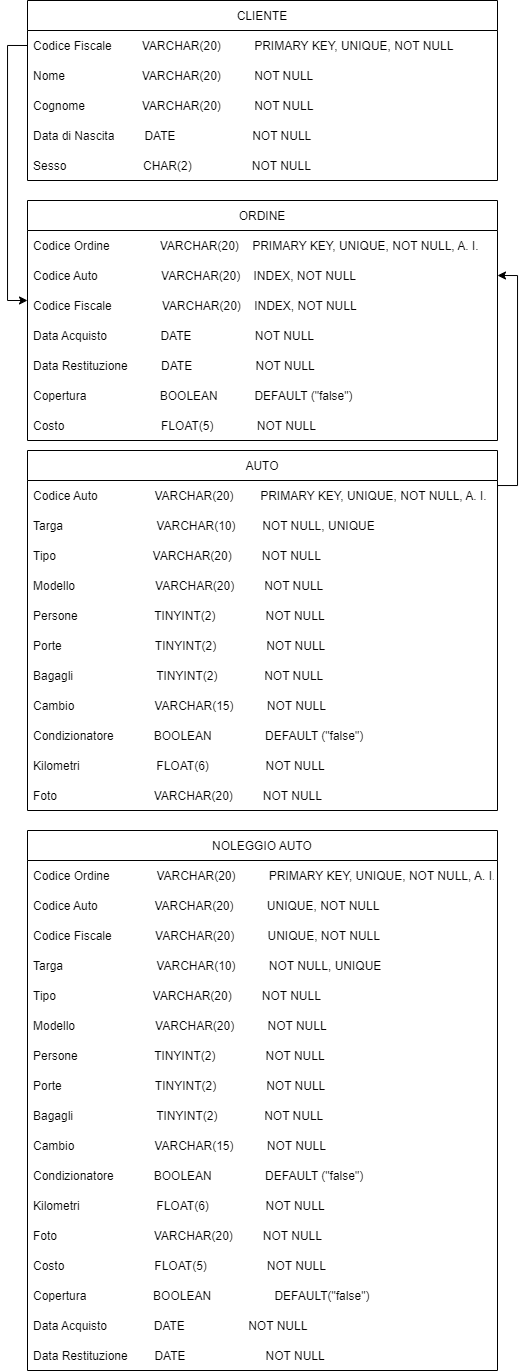

The diagram above was exported from draw.io. Its source (the exported page's mxGraphModel, read from the mxfile embedded in the PNG):
<mxGraphModel dx="981" dy="486" grid="1" gridSize="10" guides="1" tooltips="1" connect="1" arrows="1" fold="1" page="1" pageScale="1" pageWidth="827" pageHeight="1169" math="0" shadow="0">
  <root>
    <mxCell id="WIyWlLk6GJQsqaUBKTNV-0" />
    <mxCell id="WIyWlLk6GJQsqaUBKTNV-1" parent="WIyWlLk6GJQsqaUBKTNV-0" />
    <mxCell id="9aEbmR7HxINbYAmgGL_I-23" value="" style="edgeStyle=orthogonalEdgeStyle;rounded=0;orthogonalLoop=1;jettySize=auto;html=1;exitX=0;exitY=0.5;exitDx=0;exitDy=0;entryX=0;entryY=0.333;entryDx=0;entryDy=0;entryPerimeter=0;" edge="1" parent="WIyWlLk6GJQsqaUBKTNV-1" source="9aEbmR7HxINbYAmgGL_I-4" target="9aEbmR7HxINbYAmgGL_I-19">
      <mxGeometry relative="1" as="geometry" />
    </mxCell>
    <mxCell id="9aEbmR7HxINbYAmgGL_I-3" value="CLIENTE" style="swimlane;fontStyle=0;childLayout=stackLayout;horizontal=1;startSize=30;horizontalStack=0;resizeParent=1;resizeParentMax=0;resizeLast=0;collapsible=1;marginBottom=0;" vertex="1" parent="WIyWlLk6GJQsqaUBKTNV-1">
      <mxGeometry x="160" y="20" width="470" height="180" as="geometry">
        <mxRectangle x="360" y="250" width="50" height="30" as="alternateBounds" />
      </mxGeometry>
    </mxCell>
    <mxCell id="9aEbmR7HxINbYAmgGL_I-4" value="Codice Fiscale         VARCHAR(20)          PRIMARY KEY, UNIQUE, NOT NULL" style="text;strokeColor=none;fillColor=none;align=left;verticalAlign=middle;spacingLeft=4;spacingRight=4;overflow=hidden;points=[[0,0.5],[1,0.5]];portConstraint=eastwest;rotatable=0;" vertex="1" parent="9aEbmR7HxINbYAmgGL_I-3">
      <mxGeometry y="30" width="470" height="30" as="geometry" />
    </mxCell>
    <mxCell id="9aEbmR7HxINbYAmgGL_I-5" value="Nome                       VARCHAR(20)          NOT NULL" style="text;strokeColor=none;fillColor=none;align=left;verticalAlign=middle;spacingLeft=4;spacingRight=4;overflow=hidden;points=[[0,0.5],[1,0.5]];portConstraint=eastwest;rotatable=0;" vertex="1" parent="9aEbmR7HxINbYAmgGL_I-3">
      <mxGeometry y="60" width="470" height="30" as="geometry" />
    </mxCell>
    <mxCell id="9aEbmR7HxINbYAmgGL_I-6" value="Cognome                 VARCHAR(20)          NOT NULL" style="text;strokeColor=none;fillColor=none;align=left;verticalAlign=middle;spacingLeft=4;spacingRight=4;overflow=hidden;points=[[0,0.5],[1,0.5]];portConstraint=eastwest;rotatable=0;" vertex="1" parent="9aEbmR7HxINbYAmgGL_I-3">
      <mxGeometry y="90" width="470" height="30" as="geometry" />
    </mxCell>
    <mxCell id="9aEbmR7HxINbYAmgGL_I-8" value="Data di Nascita         DATE                       NOT NULL" style="text;strokeColor=none;fillColor=none;align=left;verticalAlign=middle;spacingLeft=4;spacingRight=4;overflow=hidden;points=[[0,0.5],[1,0.5]];portConstraint=eastwest;rotatable=0;" vertex="1" parent="9aEbmR7HxINbYAmgGL_I-3">
      <mxGeometry y="120" width="470" height="30" as="geometry" />
    </mxCell>
    <mxCell id="9aEbmR7HxINbYAmgGL_I-9" value="Sesso                       CHAR(2)                  NOT NULL" style="text;strokeColor=none;fillColor=none;align=left;verticalAlign=middle;spacingLeft=4;spacingRight=4;overflow=hidden;points=[[0,0.5],[1,0.5]];portConstraint=eastwest;rotatable=0;" vertex="1" parent="9aEbmR7HxINbYAmgGL_I-3">
      <mxGeometry y="150" width="470" height="30" as="geometry" />
    </mxCell>
    <mxCell id="9aEbmR7HxINbYAmgGL_I-24" value="" style="edgeStyle=orthogonalEdgeStyle;rounded=0;orthogonalLoop=1;jettySize=auto;html=1;exitX=1;exitY=0.5;exitDx=0;exitDy=0;entryX=1;entryY=0.5;entryDx=0;entryDy=0;" edge="1" parent="WIyWlLk6GJQsqaUBKTNV-1" source="9aEbmR7HxINbYAmgGL_I-16" target="9aEbmR7HxINbYAmgGL_I-18">
      <mxGeometry relative="1" as="geometry">
        <Array as="points">
          <mxPoint x="650" y="505" />
          <mxPoint x="650" y="295" />
        </Array>
      </mxGeometry>
    </mxCell>
    <mxCell id="9aEbmR7HxINbYAmgGL_I-11" value="AUTO" style="swimlane;fontStyle=0;childLayout=stackLayout;horizontal=1;startSize=30;horizontalStack=0;resizeParent=1;resizeParentMax=0;resizeLast=0;collapsible=1;marginBottom=0;" vertex="1" parent="WIyWlLk6GJQsqaUBKTNV-1">
      <mxGeometry x="160" y="470" width="470" height="360" as="geometry">
        <mxRectangle x="360" y="250" width="50" height="30" as="alternateBounds" />
      </mxGeometry>
    </mxCell>
    <mxCell id="9aEbmR7HxINbYAmgGL_I-16" value="Codice Auto                  VARCHAR(20)        PRIMARY KEY, UNIQUE, NOT NULL, A. I." style="text;strokeColor=none;fillColor=none;align=left;verticalAlign=middle;spacingLeft=4;spacingRight=4;overflow=hidden;points=[[0,0.5],[1,0.5]];portConstraint=eastwest;rotatable=0;" vertex="1" parent="9aEbmR7HxINbYAmgGL_I-11">
      <mxGeometry y="30" width="470" height="30" as="geometry" />
    </mxCell>
    <mxCell id="9aEbmR7HxINbYAmgGL_I-12" value="Targa                            VARCHAR(10)        NOT NULL, UNIQUE" style="text;strokeColor=none;fillColor=none;align=left;verticalAlign=middle;spacingLeft=4;spacingRight=4;overflow=hidden;points=[[0,0.5],[1,0.5]];portConstraint=eastwest;rotatable=0;" vertex="1" parent="9aEbmR7HxINbYAmgGL_I-11">
      <mxGeometry y="60" width="470" height="30" as="geometry" />
    </mxCell>
    <mxCell id="9aEbmR7HxINbYAmgGL_I-51" value="Tipo                             VARCHAR(20)         NOT NULL" style="text;strokeColor=none;fillColor=none;align=left;verticalAlign=middle;spacingLeft=4;spacingRight=4;overflow=hidden;points=[[0,0.5],[1,0.5]];portConstraint=eastwest;rotatable=0;" vertex="1" parent="9aEbmR7HxINbYAmgGL_I-11">
      <mxGeometry y="90" width="470" height="30" as="geometry" />
    </mxCell>
    <mxCell id="9aEbmR7HxINbYAmgGL_I-13" value="Modello                        VARCHAR(20)         NOT NULL" style="text;strokeColor=none;fillColor=none;align=left;verticalAlign=middle;spacingLeft=4;spacingRight=4;overflow=hidden;points=[[0,0.5],[1,0.5]];portConstraint=eastwest;rotatable=0;" vertex="1" parent="9aEbmR7HxINbYAmgGL_I-11">
      <mxGeometry y="120" width="470" height="30" as="geometry" />
    </mxCell>
    <mxCell id="9aEbmR7HxINbYAmgGL_I-28" value="Persone                       TINYINT(2)               NOT NULL" style="text;strokeColor=none;fillColor=none;align=left;verticalAlign=middle;spacingLeft=4;spacingRight=4;overflow=hidden;points=[[0,0.5],[1,0.5]];portConstraint=eastwest;rotatable=0;" vertex="1" parent="9aEbmR7HxINbYAmgGL_I-11">
      <mxGeometry y="150" width="470" height="30" as="geometry" />
    </mxCell>
    <mxCell id="9aEbmR7HxINbYAmgGL_I-27" value="Porte                            TINYINT(2)               NOT NULL " style="text;strokeColor=none;fillColor=none;align=left;verticalAlign=middle;spacingLeft=4;spacingRight=4;overflow=hidden;points=[[0,0.5],[1,0.5]];portConstraint=eastwest;rotatable=0;" vertex="1" parent="9aEbmR7HxINbYAmgGL_I-11">
      <mxGeometry y="180" width="470" height="30" as="geometry" />
    </mxCell>
    <mxCell id="9aEbmR7HxINbYAmgGL_I-50" value="Bagagli                         TINYINT(2)              NOT NULL " style="text;strokeColor=none;fillColor=none;align=left;verticalAlign=middle;spacingLeft=4;spacingRight=4;overflow=hidden;points=[[0,0.5],[1,0.5]];portConstraint=eastwest;rotatable=0;" vertex="1" parent="9aEbmR7HxINbYAmgGL_I-11">
      <mxGeometry y="210" width="470" height="30" as="geometry" />
    </mxCell>
    <mxCell id="9aEbmR7HxINbYAmgGL_I-46" value="Cambio                        VARCHAR(15)          NOT NULL    " style="text;strokeColor=none;fillColor=none;align=left;verticalAlign=middle;spacingLeft=4;spacingRight=4;overflow=hidden;points=[[0,0.5],[1,0.5]];portConstraint=eastwest;rotatable=0;" vertex="1" parent="9aEbmR7HxINbYAmgGL_I-11">
      <mxGeometry y="240" width="470" height="30" as="geometry" />
    </mxCell>
    <mxCell id="9aEbmR7HxINbYAmgGL_I-47" value="Condizionatore            BOOLEAN                DEFAULT (&quot;false&quot;)" style="text;strokeColor=none;fillColor=none;align=left;verticalAlign=middle;spacingLeft=4;spacingRight=4;overflow=hidden;points=[[0,0.5],[1,0.5]];portConstraint=eastwest;rotatable=0;" vertex="1" parent="9aEbmR7HxINbYAmgGL_I-11">
      <mxGeometry y="270" width="470" height="30" as="geometry" />
    </mxCell>
    <mxCell id="9aEbmR7HxINbYAmgGL_I-14" value="Kilometri                       FLOAT(6)                 NOT NULL" style="text;strokeColor=none;fillColor=none;align=left;verticalAlign=middle;spacingLeft=4;spacingRight=4;overflow=hidden;points=[[0,0.5],[1,0.5]];portConstraint=eastwest;rotatable=0;" vertex="1" parent="9aEbmR7HxINbYAmgGL_I-11">
      <mxGeometry y="300" width="470" height="30" as="geometry" />
    </mxCell>
    <mxCell id="9aEbmR7HxINbYAmgGL_I-56" value="Foto                             VARCHAR(20)         NOT NULL" style="text;strokeColor=none;fillColor=none;align=left;verticalAlign=middle;spacingLeft=4;spacingRight=4;overflow=hidden;points=[[0,0.5],[1,0.5]];portConstraint=eastwest;rotatable=0;" vertex="1" parent="9aEbmR7HxINbYAmgGL_I-11">
      <mxGeometry y="330" width="470" height="30" as="geometry" />
    </mxCell>
    <mxCell id="9aEbmR7HxINbYAmgGL_I-17" value="ORDINE" style="swimlane;fontStyle=0;childLayout=stackLayout;horizontal=1;startSize=30;horizontalStack=0;resizeParent=1;resizeParentMax=0;resizeLast=0;collapsible=1;marginBottom=0;" vertex="1" parent="WIyWlLk6GJQsqaUBKTNV-1">
      <mxGeometry x="160" y="220" width="470" height="240" as="geometry">
        <mxRectangle x="360" y="250" width="50" height="30" as="alternateBounds" />
      </mxGeometry>
    </mxCell>
    <mxCell id="9aEbmR7HxINbYAmgGL_I-22" value="Codice Ordine               VARCHAR(20)    PRIMARY KEY, UNIQUE, NOT NULL, A. I." style="text;strokeColor=none;fillColor=none;align=left;verticalAlign=middle;spacingLeft=4;spacingRight=4;overflow=hidden;points=[[0,0.5],[1,0.5]];portConstraint=eastwest;rotatable=0;" vertex="1" parent="9aEbmR7HxINbYAmgGL_I-17">
      <mxGeometry y="30" width="470" height="30" as="geometry" />
    </mxCell>
    <mxCell id="9aEbmR7HxINbYAmgGL_I-18" value="Codice Auto                   VARCHAR(20)    INDEX, NOT NULL" style="text;strokeColor=none;fillColor=none;align=left;verticalAlign=middle;spacingLeft=4;spacingRight=4;overflow=hidden;points=[[0,0.5],[1,0.5]];portConstraint=eastwest;rotatable=0;" vertex="1" parent="9aEbmR7HxINbYAmgGL_I-17">
      <mxGeometry y="60" width="470" height="30" as="geometry" />
    </mxCell>
    <mxCell id="9aEbmR7HxINbYAmgGL_I-19" value="Codice Fiscale               VARCHAR(20)    INDEX, NOT NULL" style="text;strokeColor=none;fillColor=none;align=left;verticalAlign=middle;spacingLeft=4;spacingRight=4;overflow=hidden;points=[[0,0.5],[1,0.5]];portConstraint=eastwest;rotatable=0;" vertex="1" parent="9aEbmR7HxINbYAmgGL_I-17">
      <mxGeometry y="90" width="470" height="30" as="geometry" />
    </mxCell>
    <mxCell id="9aEbmR7HxINbYAmgGL_I-20" value="Data Acquisto                DATE                   NOT NULL" style="text;strokeColor=none;fillColor=none;align=left;verticalAlign=middle;spacingLeft=4;spacingRight=4;overflow=hidden;points=[[0,0.5],[1,0.5]];portConstraint=eastwest;rotatable=0;" vertex="1" parent="9aEbmR7HxINbYAmgGL_I-17">
      <mxGeometry y="120" width="470" height="30" as="geometry" />
    </mxCell>
    <mxCell id="9aEbmR7HxINbYAmgGL_I-21" value="Data Restituzione          DATE                   NOT NULL" style="text;strokeColor=none;fillColor=none;align=left;verticalAlign=middle;spacingLeft=4;spacingRight=4;overflow=hidden;points=[[0,0.5],[1,0.5]];portConstraint=eastwest;rotatable=0;" vertex="1" parent="9aEbmR7HxINbYAmgGL_I-17">
      <mxGeometry y="150" width="470" height="30" as="geometry" />
    </mxCell>
    <mxCell id="9aEbmR7HxINbYAmgGL_I-29" value="Copertura                      BOOLEAN           DEFAULT (&quot;false&quot;)" style="text;strokeColor=none;fillColor=none;align=left;verticalAlign=middle;spacingLeft=4;spacingRight=4;overflow=hidden;points=[[0,0.5],[1,0.5]];portConstraint=eastwest;rotatable=0;" vertex="1" parent="9aEbmR7HxINbYAmgGL_I-17">
      <mxGeometry y="180" width="470" height="30" as="geometry" />
    </mxCell>
    <mxCell id="9aEbmR7HxINbYAmgGL_I-25" value="Costo                             FLOAT(5)             NOT NULL" style="text;strokeColor=none;fillColor=none;align=left;verticalAlign=middle;spacingLeft=4;spacingRight=4;overflow=hidden;points=[[0,0.5],[1,0.5]];portConstraint=eastwest;rotatable=0;" vertex="1" parent="9aEbmR7HxINbYAmgGL_I-17">
      <mxGeometry y="210" width="470" height="30" as="geometry" />
    </mxCell>
    <mxCell id="9aEbmR7HxINbYAmgGL_I-30" value="NOLEGGIO AUTO" style="swimlane;fontStyle=0;childLayout=stackLayout;horizontal=1;startSize=30;horizontalStack=0;resizeParent=1;resizeParentMax=0;resizeLast=0;collapsible=1;marginBottom=0;" vertex="1" parent="WIyWlLk6GJQsqaUBKTNV-1">
      <mxGeometry x="160" y="850" width="470" height="540" as="geometry" />
    </mxCell>
    <mxCell id="9aEbmR7HxINbYAmgGL_I-36" value="Codice Ordine              VARCHAR(20)          PRIMARY KEY, UNIQUE, NOT NULL, A. I." style="text;strokeColor=none;fillColor=none;align=left;verticalAlign=middle;spacingLeft=4;spacingRight=4;overflow=hidden;points=[[0,0.5],[1,0.5]];portConstraint=eastwest;rotatable=0;" vertex="1" parent="9aEbmR7HxINbYAmgGL_I-30">
      <mxGeometry y="30" width="470" height="30" as="geometry" />
    </mxCell>
    <mxCell id="9aEbmR7HxINbYAmgGL_I-34" value="Codice Auto                  VARCHAR(20)          UNIQUE, NOT NULL" style="text;strokeColor=none;fillColor=none;align=left;verticalAlign=middle;spacingLeft=4;spacingRight=4;overflow=hidden;points=[[0,0.5],[1,0.5]];portConstraint=eastwest;rotatable=0;" vertex="1" parent="9aEbmR7HxINbYAmgGL_I-30">
      <mxGeometry y="60" width="470" height="30" as="geometry" />
    </mxCell>
    <mxCell id="9aEbmR7HxINbYAmgGL_I-35" value="Codice Fiscale             VARCHAR(20)          UNIQUE, NOT NULL" style="text;strokeColor=none;fillColor=none;align=left;verticalAlign=middle;spacingLeft=4;spacingRight=4;overflow=hidden;points=[[0,0.5],[1,0.5]];portConstraint=eastwest;rotatable=0;" vertex="1" parent="9aEbmR7HxINbYAmgGL_I-30">
      <mxGeometry y="90" width="470" height="30" as="geometry" />
    </mxCell>
    <mxCell id="9aEbmR7HxINbYAmgGL_I-37" value="Targa                            VARCHAR(10)          NOT NULL, UNIQUE" style="text;strokeColor=none;fillColor=none;align=left;verticalAlign=middle;spacingLeft=4;spacingRight=4;overflow=hidden;points=[[0,0.5],[1,0.5]];portConstraint=eastwest;rotatable=0;" vertex="1" parent="9aEbmR7HxINbYAmgGL_I-30">
      <mxGeometry y="120" width="470" height="30" as="geometry" />
    </mxCell>
    <mxCell id="9aEbmR7HxINbYAmgGL_I-52" value="Tipo                             VARCHAR(20)         NOT NULL" style="text;strokeColor=none;fillColor=none;align=left;verticalAlign=middle;spacingLeft=4;spacingRight=4;overflow=hidden;points=[[0,0.5],[1,0.5]];portConstraint=eastwest;rotatable=0;" vertex="1" parent="9aEbmR7HxINbYAmgGL_I-30">
      <mxGeometry y="150" width="470" height="30" as="geometry" />
    </mxCell>
    <mxCell id="9aEbmR7HxINbYAmgGL_I-38" value="Modello                        VARCHAR(20)          NOT NULL" style="text;strokeColor=none;fillColor=none;align=left;verticalAlign=middle;spacingLeft=4;spacingRight=4;overflow=hidden;points=[[0,0.5],[1,0.5]];portConstraint=eastwest;rotatable=0;" vertex="1" parent="9aEbmR7HxINbYAmgGL_I-30">
      <mxGeometry y="180" width="470" height="30" as="geometry" />
    </mxCell>
    <mxCell id="9aEbmR7HxINbYAmgGL_I-39" value="Persone                       TINYINT(2)               NOT NULL" style="text;strokeColor=none;fillColor=none;align=left;verticalAlign=middle;spacingLeft=4;spacingRight=4;overflow=hidden;points=[[0,0.5],[1,0.5]];portConstraint=eastwest;rotatable=0;" vertex="1" parent="9aEbmR7HxINbYAmgGL_I-30">
      <mxGeometry y="210" width="470" height="30" as="geometry" />
    </mxCell>
    <mxCell id="9aEbmR7HxINbYAmgGL_I-53" value="Porte                            TINYINT(2)               NOT NULL " style="text;strokeColor=none;fillColor=none;align=left;verticalAlign=middle;spacingLeft=4;spacingRight=4;overflow=hidden;points=[[0,0.5],[1,0.5]];portConstraint=eastwest;rotatable=0;" vertex="1" parent="9aEbmR7HxINbYAmgGL_I-30">
      <mxGeometry y="240" width="470" height="30" as="geometry" />
    </mxCell>
    <mxCell id="9aEbmR7HxINbYAmgGL_I-55" value="Bagagli                         TINYINT(2)              NOT NULL " style="text;strokeColor=none;fillColor=none;align=left;verticalAlign=middle;spacingLeft=4;spacingRight=4;overflow=hidden;points=[[0,0.5],[1,0.5]];portConstraint=eastwest;rotatable=0;" vertex="1" parent="9aEbmR7HxINbYAmgGL_I-30">
      <mxGeometry y="270" width="470" height="30" as="geometry" />
    </mxCell>
    <mxCell id="9aEbmR7HxINbYAmgGL_I-54" value="Cambio                        VARCHAR(15)          NOT NULL    " style="text;strokeColor=none;fillColor=none;align=left;verticalAlign=middle;spacingLeft=4;spacingRight=4;overflow=hidden;points=[[0,0.5],[1,0.5]];portConstraint=eastwest;rotatable=0;" vertex="1" parent="9aEbmR7HxINbYAmgGL_I-30">
      <mxGeometry y="300" width="470" height="30" as="geometry" />
    </mxCell>
    <mxCell id="9aEbmR7HxINbYAmgGL_I-49" value="Condizionatore            BOOLEAN                DEFAULT (&quot;false&quot;)" style="text;strokeColor=none;fillColor=none;align=left;verticalAlign=middle;spacingLeft=4;spacingRight=4;overflow=hidden;points=[[0,0.5],[1,0.5]];portConstraint=eastwest;rotatable=0;" vertex="1" parent="9aEbmR7HxINbYAmgGL_I-30">
      <mxGeometry y="330" width="470" height="30" as="geometry" />
    </mxCell>
    <mxCell id="9aEbmR7HxINbYAmgGL_I-41" value="Kilometri                       FLOAT(6)                 NOT NULL" style="text;strokeColor=none;fillColor=none;align=left;verticalAlign=middle;spacingLeft=4;spacingRight=4;overflow=hidden;points=[[0,0.5],[1,0.5]];portConstraint=eastwest;rotatable=0;" vertex="1" parent="9aEbmR7HxINbYAmgGL_I-30">
      <mxGeometry y="360" width="470" height="30" as="geometry" />
    </mxCell>
    <mxCell id="9aEbmR7HxINbYAmgGL_I-57" value="Foto                             VARCHAR(20)         NOT NULL" style="text;strokeColor=none;fillColor=none;align=left;verticalAlign=middle;spacingLeft=4;spacingRight=4;overflow=hidden;points=[[0,0.5],[1,0.5]];portConstraint=eastwest;rotatable=0;" vertex="1" parent="9aEbmR7HxINbYAmgGL_I-30">
      <mxGeometry y="390" width="470" height="30" as="geometry" />
    </mxCell>
    <mxCell id="9aEbmR7HxINbYAmgGL_I-45" value="Costo                           FLOAT(5)                  NOT NULL" style="text;strokeColor=none;fillColor=none;align=left;verticalAlign=middle;spacingLeft=4;spacingRight=4;overflow=hidden;points=[[0,0.5],[1,0.5]];portConstraint=eastwest;rotatable=0;" vertex="1" parent="9aEbmR7HxINbYAmgGL_I-30">
      <mxGeometry y="420" width="470" height="30" as="geometry" />
    </mxCell>
    <mxCell id="9aEbmR7HxINbYAmgGL_I-44" value="Copertura                    BOOLEAN                   DEFAULT(&quot;false&quot;)" style="text;strokeColor=none;fillColor=none;align=left;verticalAlign=middle;spacingLeft=4;spacingRight=4;overflow=hidden;points=[[0,0.5],[1,0.5]];portConstraint=eastwest;rotatable=0;" vertex="1" parent="9aEbmR7HxINbYAmgGL_I-30">
      <mxGeometry y="450" width="470" height="30" as="geometry" />
    </mxCell>
    <mxCell id="9aEbmR7HxINbYAmgGL_I-58" value="Data Acquisto              DATE                   NOT NULL" style="text;strokeColor=none;fillColor=none;align=left;verticalAlign=middle;spacingLeft=4;spacingRight=4;overflow=hidden;points=[[0,0.5],[1,0.5]];portConstraint=eastwest;rotatable=0;" vertex="1" parent="9aEbmR7HxINbYAmgGL_I-30">
      <mxGeometry y="480" width="470" height="30" as="geometry" />
    </mxCell>
    <mxCell id="9aEbmR7HxINbYAmgGL_I-43" value="Data Restituzione        DATE                        NOT NULL" style="text;strokeColor=none;fillColor=none;align=left;verticalAlign=middle;spacingLeft=4;spacingRight=4;overflow=hidden;points=[[0,0.5],[1,0.5]];portConstraint=eastwest;rotatable=0;" vertex="1" parent="9aEbmR7HxINbYAmgGL_I-30">
      <mxGeometry y="510" width="470" height="30" as="geometry" />
    </mxCell>
  </root>
</mxGraphModel>